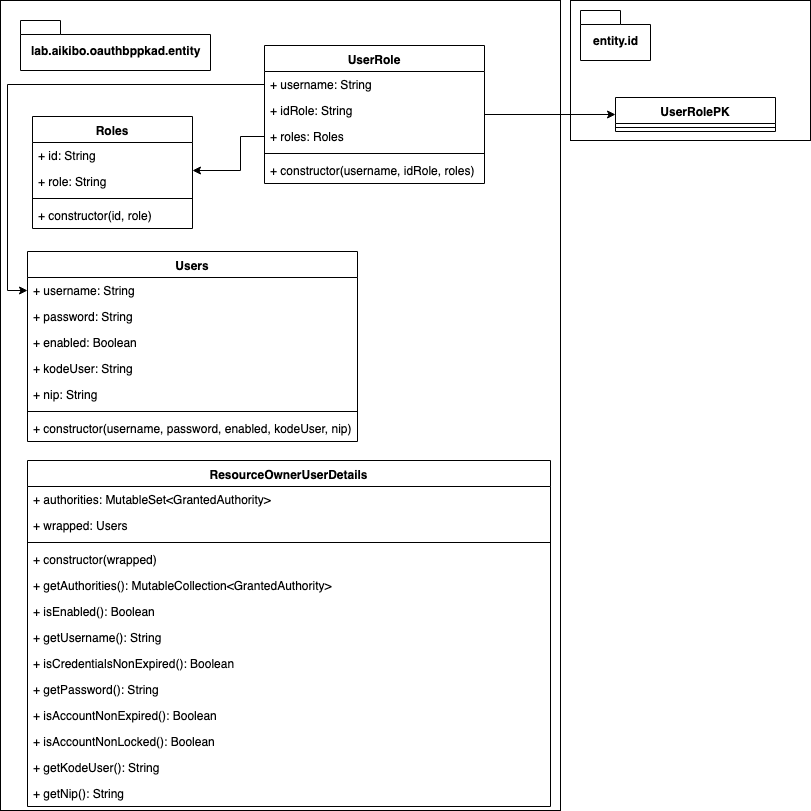

The diagram above was exported from draw.io. Its source (the exported page's mxGraphModel, read from the mxfile embedded in the PNG):
<mxGraphModel dx="918" dy="576" grid="1" gridSize="10" guides="1" tooltips="1" connect="1" arrows="1" fold="1" page="1" pageScale="1" pageWidth="850" pageHeight="1100" math="0" shadow="0">
  <root>
    <mxCell id="ExZG5UTjcsRCVPKNdU4E-0" />
    <mxCell id="ExZG5UTjcsRCVPKNdU4E-1" parent="ExZG5UTjcsRCVPKNdU4E-0" />
    <mxCell id="R1m6MogkLh2h9rdQH_Jx-7" value="" style="rounded=0;whiteSpace=wrap;html=1;align=center;" vertex="1" parent="ExZG5UTjcsRCVPKNdU4E-1">
      <mxGeometry x="590" y="20" width="240" height="140" as="geometry" />
    </mxCell>
    <mxCell id="ExZG5UTjcsRCVPKNdU4E-2" value="" style="rounded=0;whiteSpace=wrap;html=1;align=center;" vertex="1" parent="ExZG5UTjcsRCVPKNdU4E-1">
      <mxGeometry x="20" y="20" width="560" height="810" as="geometry" />
    </mxCell>
    <mxCell id="ExZG5UTjcsRCVPKNdU4E-3" value="lab.aikibo.oauthbppkad.entity" style="shape=folder;fontStyle=1;spacingTop=10;tabWidth=40;tabHeight=14;tabPosition=left;html=1;align=center;" vertex="1" parent="ExZG5UTjcsRCVPKNdU4E-1">
      <mxGeometry x="40" y="40" width="190" height="50" as="geometry" />
    </mxCell>
    <mxCell id="R1m6MogkLh2h9rdQH_Jx-12" style="edgeStyle=orthogonalEdgeStyle;rounded=0;orthogonalLoop=1;jettySize=auto;html=1;entryX=0;entryY=0.5;entryDx=0;entryDy=0;" edge="1" parent="ExZG5UTjcsRCVPKNdU4E-1" source="R1m6MogkLh2h9rdQH_Jx-0" target="R1m6MogkLh2h9rdQH_Jx-8">
      <mxGeometry relative="1" as="geometry" />
    </mxCell>
    <mxCell id="R1m6MogkLh2h9rdQH_Jx-0" value="UserRole" style="swimlane;fontStyle=1;align=center;verticalAlign=top;childLayout=stackLayout;horizontal=1;startSize=26;horizontalStack=0;resizeParent=1;resizeParentMax=0;resizeLast=0;collapsible=1;marginBottom=0;" vertex="1" parent="ExZG5UTjcsRCVPKNdU4E-1">
      <mxGeometry x="284" y="65" width="220" height="138" as="geometry" />
    </mxCell>
    <mxCell id="R1m6MogkLh2h9rdQH_Jx-1" value="+ username: String" style="text;strokeColor=none;fillColor=none;align=left;verticalAlign=top;spacingLeft=4;spacingRight=4;overflow=hidden;rotatable=0;points=[[0,0.5],[1,0.5]];portConstraint=eastwest;" vertex="1" parent="R1m6MogkLh2h9rdQH_Jx-0">
      <mxGeometry y="26" width="220" height="26" as="geometry" />
    </mxCell>
    <mxCell id="R1m6MogkLh2h9rdQH_Jx-4" value="+ idRole: String" style="text;strokeColor=none;fillColor=none;align=left;verticalAlign=top;spacingLeft=4;spacingRight=4;overflow=hidden;rotatable=0;points=[[0,0.5],[1,0.5]];portConstraint=eastwest;" vertex="1" parent="R1m6MogkLh2h9rdQH_Jx-0">
      <mxGeometry y="52" width="220" height="26" as="geometry" />
    </mxCell>
    <mxCell id="R1m6MogkLh2h9rdQH_Jx-5" value="+ roles: Roles" style="text;strokeColor=none;fillColor=none;align=left;verticalAlign=top;spacingLeft=4;spacingRight=4;overflow=hidden;rotatable=0;points=[[0,0.5],[1,0.5]];portConstraint=eastwest;" vertex="1" parent="R1m6MogkLh2h9rdQH_Jx-0">
      <mxGeometry y="78" width="220" height="26" as="geometry" />
    </mxCell>
    <mxCell id="R1m6MogkLh2h9rdQH_Jx-2" value="" style="line;strokeWidth=1;fillColor=none;align=left;verticalAlign=middle;spacingTop=-1;spacingLeft=3;spacingRight=3;rotatable=0;labelPosition=right;points=[];portConstraint=eastwest;" vertex="1" parent="R1m6MogkLh2h9rdQH_Jx-0">
      <mxGeometry y="104" width="220" height="8" as="geometry" />
    </mxCell>
    <mxCell id="R1m6MogkLh2h9rdQH_Jx-3" value="+ constructor(username, idRole, roles)" style="text;strokeColor=none;fillColor=none;align=left;verticalAlign=top;spacingLeft=4;spacingRight=4;overflow=hidden;rotatable=0;points=[[0,0.5],[1,0.5]];portConstraint=eastwest;" vertex="1" parent="R1m6MogkLh2h9rdQH_Jx-0">
      <mxGeometry y="112" width="220" height="26" as="geometry" />
    </mxCell>
    <mxCell id="R1m6MogkLh2h9rdQH_Jx-6" value="entity.id" style="shape=folder;fontStyle=1;spacingTop=10;tabWidth=40;tabHeight=14;tabPosition=left;html=1;align=center;" vertex="1" parent="ExZG5UTjcsRCVPKNdU4E-1">
      <mxGeometry x="600" y="30" width="70" height="50" as="geometry" />
    </mxCell>
    <mxCell id="R1m6MogkLh2h9rdQH_Jx-8" value="UserRolePK" style="swimlane;fontStyle=1;align=center;verticalAlign=top;childLayout=stackLayout;horizontal=1;startSize=26;horizontalStack=0;resizeParent=1;resizeParentMax=0;resizeLast=0;collapsible=1;marginBottom=0;" vertex="1" parent="ExZG5UTjcsRCVPKNdU4E-1">
      <mxGeometry x="635" y="117" width="160" height="34" as="geometry" />
    </mxCell>
    <mxCell id="R1m6MogkLh2h9rdQH_Jx-10" value="" style="line;strokeWidth=1;fillColor=none;align=left;verticalAlign=middle;spacingTop=-1;spacingLeft=3;spacingRight=3;rotatable=0;labelPosition=right;points=[];portConstraint=eastwest;" vertex="1" parent="R1m6MogkLh2h9rdQH_Jx-8">
      <mxGeometry y="26" width="160" height="8" as="geometry" />
    </mxCell>
    <mxCell id="R1m6MogkLh2h9rdQH_Jx-13" value="Roles" style="swimlane;fontStyle=1;align=center;verticalAlign=top;childLayout=stackLayout;horizontal=1;startSize=26;horizontalStack=0;resizeParent=1;resizeParentMax=0;resizeLast=0;collapsible=1;marginBottom=0;" vertex="1" parent="ExZG5UTjcsRCVPKNdU4E-1">
      <mxGeometry x="52" y="136" width="160" height="112" as="geometry" />
    </mxCell>
    <mxCell id="R1m6MogkLh2h9rdQH_Jx-14" value="+ id: String" style="text;strokeColor=none;fillColor=none;align=left;verticalAlign=top;spacingLeft=4;spacingRight=4;overflow=hidden;rotatable=0;points=[[0,0.5],[1,0.5]];portConstraint=eastwest;" vertex="1" parent="R1m6MogkLh2h9rdQH_Jx-13">
      <mxGeometry y="26" width="160" height="26" as="geometry" />
    </mxCell>
    <mxCell id="R1m6MogkLh2h9rdQH_Jx-17" value="+ role: String" style="text;strokeColor=none;fillColor=none;align=left;verticalAlign=top;spacingLeft=4;spacingRight=4;overflow=hidden;rotatable=0;points=[[0,0.5],[1,0.5]];portConstraint=eastwest;" vertex="1" parent="R1m6MogkLh2h9rdQH_Jx-13">
      <mxGeometry y="52" width="160" height="26" as="geometry" />
    </mxCell>
    <mxCell id="R1m6MogkLh2h9rdQH_Jx-15" value="" style="line;strokeWidth=1;fillColor=none;align=left;verticalAlign=middle;spacingTop=-1;spacingLeft=3;spacingRight=3;rotatable=0;labelPosition=right;points=[];portConstraint=eastwest;" vertex="1" parent="R1m6MogkLh2h9rdQH_Jx-13">
      <mxGeometry y="78" width="160" height="8" as="geometry" />
    </mxCell>
    <mxCell id="R1m6MogkLh2h9rdQH_Jx-16" value="+ constructor(id, role)" style="text;strokeColor=none;fillColor=none;align=left;verticalAlign=top;spacingLeft=4;spacingRight=4;overflow=hidden;rotatable=0;points=[[0,0.5],[1,0.5]];portConstraint=eastwest;" vertex="1" parent="R1m6MogkLh2h9rdQH_Jx-13">
      <mxGeometry y="86" width="160" height="26" as="geometry" />
    </mxCell>
    <mxCell id="R1m6MogkLh2h9rdQH_Jx-18" style="edgeStyle=orthogonalEdgeStyle;rounded=0;orthogonalLoop=1;jettySize=auto;html=1;entryX=1;entryY=1.077;entryDx=0;entryDy=0;entryPerimeter=0;exitX=0;exitY=0.5;exitDx=0;exitDy=0;" edge="1" parent="ExZG5UTjcsRCVPKNdU4E-1" source="R1m6MogkLh2h9rdQH_Jx-5" target="R1m6MogkLh2h9rdQH_Jx-14">
      <mxGeometry relative="1" as="geometry">
        <Array as="points">
          <mxPoint x="260" y="156" />
          <mxPoint x="260" y="190" />
          <mxPoint x="212" y="190" />
        </Array>
      </mxGeometry>
    </mxCell>
    <mxCell id="R1m6MogkLh2h9rdQH_Jx-19" value="Users" style="swimlane;fontStyle=1;align=center;verticalAlign=top;childLayout=stackLayout;horizontal=1;startSize=26;horizontalStack=0;resizeParent=1;resizeParentMax=0;resizeLast=0;collapsible=1;marginBottom=0;" vertex="1" parent="ExZG5UTjcsRCVPKNdU4E-1">
      <mxGeometry x="47" y="271" width="330" height="190" as="geometry" />
    </mxCell>
    <mxCell id="R1m6MogkLh2h9rdQH_Jx-20" value="+ username: String" style="text;strokeColor=none;fillColor=none;align=left;verticalAlign=top;spacingLeft=4;spacingRight=4;overflow=hidden;rotatable=0;points=[[0,0.5],[1,0.5]];portConstraint=eastwest;" vertex="1" parent="R1m6MogkLh2h9rdQH_Jx-19">
      <mxGeometry y="26" width="330" height="26" as="geometry" />
    </mxCell>
    <mxCell id="R1m6MogkLh2h9rdQH_Jx-23" value="+ password: String" style="text;strokeColor=none;fillColor=none;align=left;verticalAlign=top;spacingLeft=4;spacingRight=4;overflow=hidden;rotatable=0;points=[[0,0.5],[1,0.5]];portConstraint=eastwest;" vertex="1" parent="R1m6MogkLh2h9rdQH_Jx-19">
      <mxGeometry y="52" width="330" height="26" as="geometry" />
    </mxCell>
    <mxCell id="R1m6MogkLh2h9rdQH_Jx-24" value="+ enabled: Boolean" style="text;strokeColor=none;fillColor=none;align=left;verticalAlign=top;spacingLeft=4;spacingRight=4;overflow=hidden;rotatable=0;points=[[0,0.5],[1,0.5]];portConstraint=eastwest;" vertex="1" parent="R1m6MogkLh2h9rdQH_Jx-19">
      <mxGeometry y="78" width="330" height="26" as="geometry" />
    </mxCell>
    <mxCell id="R1m6MogkLh2h9rdQH_Jx-25" value="+ kodeUser: String&#10;" style="text;strokeColor=none;fillColor=none;align=left;verticalAlign=top;spacingLeft=4;spacingRight=4;overflow=hidden;rotatable=0;points=[[0,0.5],[1,0.5]];portConstraint=eastwest;" vertex="1" parent="R1m6MogkLh2h9rdQH_Jx-19">
      <mxGeometry y="104" width="330" height="26" as="geometry" />
    </mxCell>
    <mxCell id="R1m6MogkLh2h9rdQH_Jx-26" value="+ nip: String" style="text;strokeColor=none;fillColor=none;align=left;verticalAlign=top;spacingLeft=4;spacingRight=4;overflow=hidden;rotatable=0;points=[[0,0.5],[1,0.5]];portConstraint=eastwest;" vertex="1" parent="R1m6MogkLh2h9rdQH_Jx-19">
      <mxGeometry y="130" width="330" height="26" as="geometry" />
    </mxCell>
    <mxCell id="R1m6MogkLh2h9rdQH_Jx-21" value="" style="line;strokeWidth=1;fillColor=none;align=left;verticalAlign=middle;spacingTop=-1;spacingLeft=3;spacingRight=3;rotatable=0;labelPosition=right;points=[];portConstraint=eastwest;" vertex="1" parent="R1m6MogkLh2h9rdQH_Jx-19">
      <mxGeometry y="156" width="330" height="8" as="geometry" />
    </mxCell>
    <mxCell id="R1m6MogkLh2h9rdQH_Jx-22" value="+ constructor(username, password, enabled, kodeUser, nip)" style="text;strokeColor=none;fillColor=none;align=left;verticalAlign=top;spacingLeft=4;spacingRight=4;overflow=hidden;rotatable=0;points=[[0,0.5],[1,0.5]];portConstraint=eastwest;" vertex="1" parent="R1m6MogkLh2h9rdQH_Jx-19">
      <mxGeometry y="164" width="330" height="26" as="geometry" />
    </mxCell>
    <mxCell id="R1m6MogkLh2h9rdQH_Jx-27" style="edgeStyle=orthogonalEdgeStyle;rounded=0;orthogonalLoop=1;jettySize=auto;html=1;entryX=0;entryY=0.5;entryDx=0;entryDy=0;" edge="1" parent="ExZG5UTjcsRCVPKNdU4E-1" source="R1m6MogkLh2h9rdQH_Jx-1" target="R1m6MogkLh2h9rdQH_Jx-20">
      <mxGeometry relative="1" as="geometry" />
    </mxCell>
    <mxCell id="R1m6MogkLh2h9rdQH_Jx-28" value="ResourceOwnerUserDetails" style="swimlane;fontStyle=1;align=center;verticalAlign=top;childLayout=stackLayout;horizontal=1;startSize=26;horizontalStack=0;resizeParent=1;resizeParentMax=0;resizeLast=0;collapsible=1;marginBottom=0;" vertex="1" parent="ExZG5UTjcsRCVPKNdU4E-1">
      <mxGeometry x="47" y="480" width="523" height="346" as="geometry" />
    </mxCell>
    <mxCell id="R1m6MogkLh2h9rdQH_Jx-29" value="+ authorities: MutableSet&lt;GrantedAuthority&gt;" style="text;strokeColor=none;fillColor=none;align=left;verticalAlign=top;spacingLeft=4;spacingRight=4;overflow=hidden;rotatable=0;points=[[0,0.5],[1,0.5]];portConstraint=eastwest;" vertex="1" parent="R1m6MogkLh2h9rdQH_Jx-28">
      <mxGeometry y="26" width="523" height="26" as="geometry" />
    </mxCell>
    <mxCell id="R1m6MogkLh2h9rdQH_Jx-41" value="+ wrapped: Users" style="text;strokeColor=none;fillColor=none;align=left;verticalAlign=top;spacingLeft=4;spacingRight=4;overflow=hidden;rotatable=0;points=[[0,0.5],[1,0.5]];portConstraint=eastwest;" vertex="1" parent="R1m6MogkLh2h9rdQH_Jx-28">
      <mxGeometry y="52" width="523" height="26" as="geometry" />
    </mxCell>
    <mxCell id="R1m6MogkLh2h9rdQH_Jx-30" value="" style="line;strokeWidth=1;fillColor=none;align=left;verticalAlign=middle;spacingTop=-1;spacingLeft=3;spacingRight=3;rotatable=0;labelPosition=right;points=[];portConstraint=eastwest;" vertex="1" parent="R1m6MogkLh2h9rdQH_Jx-28">
      <mxGeometry y="78" width="523" height="8" as="geometry" />
    </mxCell>
    <mxCell id="R1m6MogkLh2h9rdQH_Jx-31" value="+ constructor(wrapped)" style="text;strokeColor=none;fillColor=none;align=left;verticalAlign=top;spacingLeft=4;spacingRight=4;overflow=hidden;rotatable=0;points=[[0,0.5],[1,0.5]];portConstraint=eastwest;" vertex="1" parent="R1m6MogkLh2h9rdQH_Jx-28">
      <mxGeometry y="86" width="523" height="26" as="geometry" />
    </mxCell>
    <mxCell id="R1m6MogkLh2h9rdQH_Jx-32" value="+ getAuthorities(): MutableCollection&lt;GrantedAuthority&gt;" style="text;strokeColor=none;fillColor=none;align=left;verticalAlign=top;spacingLeft=4;spacingRight=4;overflow=hidden;rotatable=0;points=[[0,0.5],[1,0.5]];portConstraint=eastwest;" vertex="1" parent="R1m6MogkLh2h9rdQH_Jx-28">
      <mxGeometry y="112" width="523" height="26" as="geometry" />
    </mxCell>
    <mxCell id="R1m6MogkLh2h9rdQH_Jx-33" value="+ isEnabled(): Boolean" style="text;strokeColor=none;fillColor=none;align=left;verticalAlign=top;spacingLeft=4;spacingRight=4;overflow=hidden;rotatable=0;points=[[0,0.5],[1,0.5]];portConstraint=eastwest;" vertex="1" parent="R1m6MogkLh2h9rdQH_Jx-28">
      <mxGeometry y="138" width="523" height="26" as="geometry" />
    </mxCell>
    <mxCell id="R1m6MogkLh2h9rdQH_Jx-34" value="+ getUsername(): String" style="text;strokeColor=none;fillColor=none;align=left;verticalAlign=top;spacingLeft=4;spacingRight=4;overflow=hidden;rotatable=0;points=[[0,0.5],[1,0.5]];portConstraint=eastwest;" vertex="1" parent="R1m6MogkLh2h9rdQH_Jx-28">
      <mxGeometry y="164" width="523" height="26" as="geometry" />
    </mxCell>
    <mxCell id="R1m6MogkLh2h9rdQH_Jx-35" value="+ isCredentialsNonExpired(): Boolean" style="text;strokeColor=none;fillColor=none;align=left;verticalAlign=top;spacingLeft=4;spacingRight=4;overflow=hidden;rotatable=0;points=[[0,0.5],[1,0.5]];portConstraint=eastwest;" vertex="1" parent="R1m6MogkLh2h9rdQH_Jx-28">
      <mxGeometry y="190" width="523" height="26" as="geometry" />
    </mxCell>
    <mxCell id="R1m6MogkLh2h9rdQH_Jx-36" value="+ getPassword(): String&#10;" style="text;strokeColor=none;fillColor=none;align=left;verticalAlign=top;spacingLeft=4;spacingRight=4;overflow=hidden;rotatable=0;points=[[0,0.5],[1,0.5]];portConstraint=eastwest;" vertex="1" parent="R1m6MogkLh2h9rdQH_Jx-28">
      <mxGeometry y="216" width="523" height="26" as="geometry" />
    </mxCell>
    <mxCell id="R1m6MogkLh2h9rdQH_Jx-37" value="+ isAccountNonExpired(): Boolean" style="text;strokeColor=none;fillColor=none;align=left;verticalAlign=top;spacingLeft=4;spacingRight=4;overflow=hidden;rotatable=0;points=[[0,0.5],[1,0.5]];portConstraint=eastwest;" vertex="1" parent="R1m6MogkLh2h9rdQH_Jx-28">
      <mxGeometry y="242" width="523" height="26" as="geometry" />
    </mxCell>
    <mxCell id="R1m6MogkLh2h9rdQH_Jx-38" value="+ isAccountNonLocked(): Boolean" style="text;strokeColor=none;fillColor=none;align=left;verticalAlign=top;spacingLeft=4;spacingRight=4;overflow=hidden;rotatable=0;points=[[0,0.5],[1,0.5]];portConstraint=eastwest;" vertex="1" parent="R1m6MogkLh2h9rdQH_Jx-28">
      <mxGeometry y="268" width="523" height="26" as="geometry" />
    </mxCell>
    <mxCell id="R1m6MogkLh2h9rdQH_Jx-39" value="+ getKodeUser(): String" style="text;strokeColor=none;fillColor=none;align=left;verticalAlign=top;spacingLeft=4;spacingRight=4;overflow=hidden;rotatable=0;points=[[0,0.5],[1,0.5]];portConstraint=eastwest;" vertex="1" parent="R1m6MogkLh2h9rdQH_Jx-28">
      <mxGeometry y="294" width="523" height="26" as="geometry" />
    </mxCell>
    <mxCell id="R1m6MogkLh2h9rdQH_Jx-40" value="+ getNip(): String" style="text;strokeColor=none;fillColor=none;align=left;verticalAlign=top;spacingLeft=4;spacingRight=4;overflow=hidden;rotatable=0;points=[[0,0.5],[1,0.5]];portConstraint=eastwest;" vertex="1" parent="R1m6MogkLh2h9rdQH_Jx-28">
      <mxGeometry y="320" width="523" height="26" as="geometry" />
    </mxCell>
  </root>
</mxGraphModel>